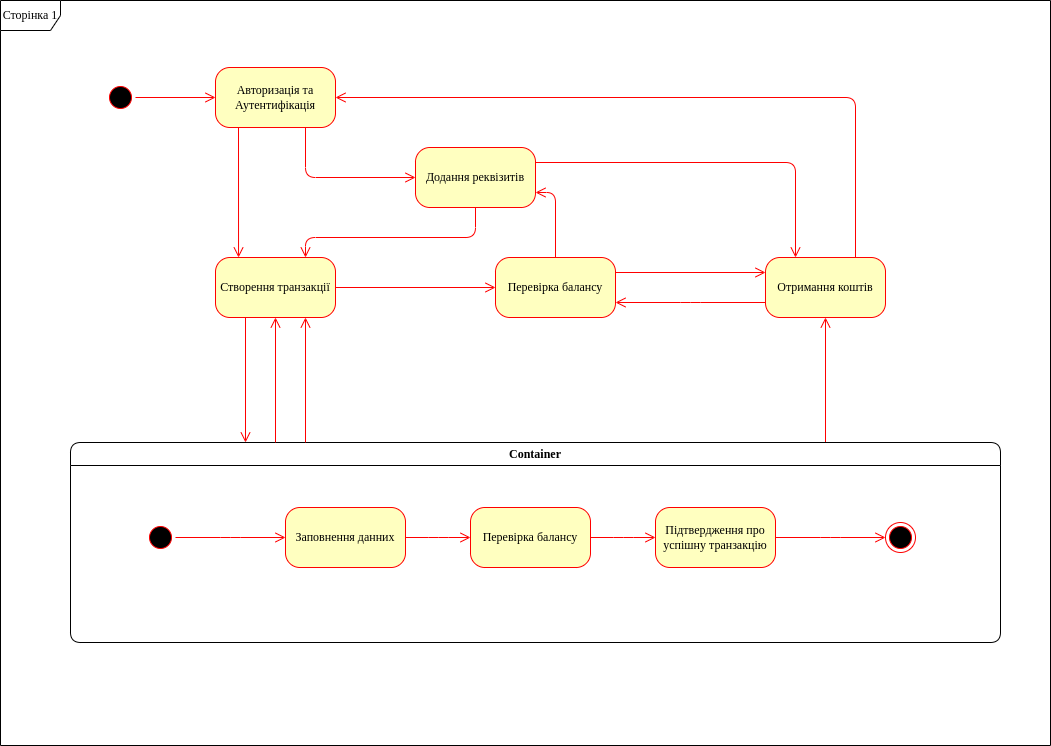

The diagram above was exported from draw.io. Its source (the exported page's mxGraphModel, read from the mxfile embedded in the PNG):
<mxGraphModel dx="2844" dy="1384" grid="1" gridSize="10" guides="1" tooltips="1" connect="1" arrows="1" fold="1" page="1" pageScale="1" pageWidth="1100" pageHeight="850" background="none" math="0" shadow="0">
  <root>
    <mxCell id="0" />
    <mxCell id="1" parent="0" />
    <mxCell id="382b91b5511bd0f7-1" value="" style="ellipse;html=1;shape=startState;fillColor=#000000;strokeColor=#ff0000;rounded=1;shadow=0;comic=0;labelBackgroundColor=none;fontFamily=Verdana;fontSize=12;fontColor=#000000;align=center;direction=south;" parent="1" vertex="1">
      <mxGeometry x="130" y="135" width="30" height="30" as="geometry" />
    </mxCell>
    <mxCell id="382b91b5511bd0f7-5" value="Створення транзакції" style="rounded=1;whiteSpace=wrap;html=1;arcSize=24;fillColor=#ffffc0;strokeColor=#ff0000;shadow=0;comic=0;labelBackgroundColor=none;fontFamily=Verdana;fontSize=12;fontColor=#000000;align=center;" parent="1" vertex="1">
      <mxGeometry x="240" y="310" width="120" height="60" as="geometry" />
    </mxCell>
    <mxCell id="382b91b5511bd0f7-6" value="Авторизація та Аутентифікація" style="rounded=1;whiteSpace=wrap;html=1;arcSize=24;fillColor=#ffffc0;strokeColor=#ff0000;shadow=0;comic=0;labelBackgroundColor=none;fontFamily=Verdana;fontSize=12;fontColor=#000000;align=center;" parent="1" vertex="1">
      <mxGeometry x="240" y="120" width="120" height="60" as="geometry" />
    </mxCell>
    <mxCell id="3cde6dad864a17aa-3" style="edgeStyle=orthogonalEdgeStyle;html=1;exitX=1;exitY=0.25;entryX=0.25;entryY=0;labelBackgroundColor=none;endArrow=open;endSize=8;strokeColor=#ff0000;fontFamily=Verdana;fontSize=12;align=left;" parent="1" source="382b91b5511bd0f7-7" target="382b91b5511bd0f7-9" edge="1">
      <mxGeometry relative="1" as="geometry" />
    </mxCell>
    <mxCell id="382b91b5511bd0f7-7" value="Додання реквізитів" style="rounded=1;whiteSpace=wrap;html=1;arcSize=24;fillColor=#ffffc0;strokeColor=#ff0000;shadow=0;comic=0;labelBackgroundColor=none;fontFamily=Verdana;fontSize=12;fontColor=#000000;align=center;" parent="1" vertex="1">
      <mxGeometry x="440" y="200" width="120" height="60" as="geometry" />
    </mxCell>
    <mxCell id="3cde6dad864a17aa-4" style="edgeStyle=orthogonalEdgeStyle;html=1;exitX=0.75;exitY=0;entryX=1;entryY=0.5;labelBackgroundColor=none;endArrow=open;endSize=8;strokeColor=#ff0000;fontFamily=Verdana;fontSize=12;align=left;" parent="1" source="382b91b5511bd0f7-9" target="382b91b5511bd0f7-6" edge="1">
      <mxGeometry relative="1" as="geometry">
        <Array as="points">
          <mxPoint x="880" y="150" />
        </Array>
      </mxGeometry>
    </mxCell>
    <mxCell id="3cde6dad864a17aa-13" style="edgeStyle=elbowEdgeStyle;html=1;exitX=0;exitY=0.75;entryX=1;entryY=0.75;labelBackgroundColor=none;endArrow=open;endSize=8;strokeColor=#ff0000;fontFamily=Verdana;fontSize=12;align=left;" parent="1" source="382b91b5511bd0f7-9" target="382b91b5511bd0f7-10" edge="1">
      <mxGeometry relative="1" as="geometry" />
    </mxCell>
    <mxCell id="382b91b5511bd0f7-9" value="Отримання коштів" style="rounded=1;whiteSpace=wrap;html=1;arcSize=24;fillColor=#ffffc0;strokeColor=#ff0000;shadow=0;comic=0;labelBackgroundColor=none;fontFamily=Verdana;fontSize=12;fontColor=#000000;align=center;" parent="1" vertex="1">
      <mxGeometry x="790" y="310" width="120" height="60" as="geometry" />
    </mxCell>
    <mxCell id="382b91b5511bd0f7-10" value="Перевірка балансу" style="rounded=1;whiteSpace=wrap;html=1;arcSize=24;fillColor=#ffffc0;strokeColor=#ff0000;shadow=0;comic=0;labelBackgroundColor=none;fontFamily=Verdana;fontSize=12;fontColor=#000000;align=center;" parent="1" vertex="1">
      <mxGeometry x="520" y="310" width="120" height="60" as="geometry" />
    </mxCell>
    <mxCell id="3cde6dad864a17aa-5" style="edgeStyle=elbowEdgeStyle;html=1;labelBackgroundColor=none;endArrow=open;endSize=8;strokeColor=#ff0000;fontFamily=Verdana;fontSize=12;align=left;" parent="1" source="2a3bc250acf0617d-7" target="382b91b5511bd0f7-9" edge="1">
      <mxGeometry relative="1" as="geometry" />
    </mxCell>
    <mxCell id="2a3bc250acf0617d-7" value="Container" style="swimlane;whiteSpace=wrap;html=1;rounded=1;shadow=0;comic=0;labelBackgroundColor=none;strokeWidth=1;fontFamily=Verdana;fontSize=12;align=center;" parent="1" vertex="1">
      <mxGeometry x="95" y="495" width="930" height="200" as="geometry" />
    </mxCell>
    <mxCell id="3cde6dad864a17aa-10" style="edgeStyle=elbowEdgeStyle;html=1;labelBackgroundColor=none;endArrow=open;endSize=8;strokeColor=#ff0000;fontFamily=Verdana;fontSize=12;align=left;" parent="2a3bc250acf0617d-7" source="382b91b5511bd0f7-8" target="3cde6dad864a17aa-1" edge="1">
      <mxGeometry relative="1" as="geometry" />
    </mxCell>
    <mxCell id="382b91b5511bd0f7-8" value="Заповнення данних" style="rounded=1;whiteSpace=wrap;html=1;arcSize=24;fillColor=#ffffc0;strokeColor=#ff0000;shadow=0;comic=0;labelBackgroundColor=none;fontFamily=Verdana;fontSize=12;fontColor=#000000;align=center;" parent="2a3bc250acf0617d-7" vertex="1">
      <mxGeometry x="215" y="65" width="120" height="60" as="geometry" />
    </mxCell>
    <mxCell id="24f968d109e7d6b4-3" value="" style="ellipse;html=1;shape=endState;fillColor=#000000;strokeColor=#ff0000;rounded=1;shadow=0;comic=0;labelBackgroundColor=none;fontFamily=Verdana;fontSize=12;fontColor=#000000;align=center;" parent="2a3bc250acf0617d-7" vertex="1">
      <mxGeometry x="815" y="80" width="30" height="30" as="geometry" />
    </mxCell>
    <mxCell id="3cde6dad864a17aa-9" style="edgeStyle=elbowEdgeStyle;html=1;labelBackgroundColor=none;endArrow=open;endSize=8;strokeColor=#ff0000;fontFamily=Verdana;fontSize=12;align=left;" parent="2a3bc250acf0617d-7" source="2a3bc250acf0617d-3" target="382b91b5511bd0f7-8" edge="1">
      <mxGeometry relative="1" as="geometry" />
    </mxCell>
    <mxCell id="2a3bc250acf0617d-3" value="" style="ellipse;html=1;shape=startState;fillColor=#000000;strokeColor=#ff0000;rounded=1;shadow=0;comic=0;labelBackgroundColor=none;fontFamily=Verdana;fontSize=12;fontColor=#000000;align=center;direction=south;" parent="2a3bc250acf0617d-7" vertex="1">
      <mxGeometry x="75" y="80" width="30" height="30" as="geometry" />
    </mxCell>
    <mxCell id="3cde6dad864a17aa-11" style="edgeStyle=elbowEdgeStyle;html=1;labelBackgroundColor=none;endArrow=open;endSize=8;strokeColor=#ff0000;fontFamily=Verdana;fontSize=12;align=left;" parent="2a3bc250acf0617d-7" source="3cde6dad864a17aa-1" target="3cde6dad864a17aa-2" edge="1">
      <mxGeometry relative="1" as="geometry" />
    </mxCell>
    <mxCell id="3cde6dad864a17aa-1" value="Перевірка балансу" style="rounded=1;whiteSpace=wrap;html=1;arcSize=24;fillColor=#ffffc0;strokeColor=#ff0000;shadow=0;comic=0;labelBackgroundColor=none;fontFamily=Verdana;fontSize=12;fontColor=#000000;align=center;" parent="2a3bc250acf0617d-7" vertex="1">
      <mxGeometry x="400" y="65" width="120" height="60" as="geometry" />
    </mxCell>
    <mxCell id="3cde6dad864a17aa-12" style="edgeStyle=elbowEdgeStyle;html=1;labelBackgroundColor=none;endArrow=open;endSize=8;strokeColor=#ff0000;fontFamily=Verdana;fontSize=12;align=left;" parent="2a3bc250acf0617d-7" source="3cde6dad864a17aa-2" target="24f968d109e7d6b4-3" edge="1">
      <mxGeometry relative="1" as="geometry" />
    </mxCell>
    <mxCell id="3cde6dad864a17aa-2" value="Підтвердження про успішну транзакцію" style="rounded=1;whiteSpace=wrap;html=1;arcSize=24;fillColor=#ffffc0;strokeColor=#ff0000;shadow=0;comic=0;labelBackgroundColor=none;fontFamily=Verdana;fontSize=12;fontColor=#000000;align=center;" parent="2a3bc250acf0617d-7" vertex="1">
      <mxGeometry x="585" y="65" width="120" height="60" as="geometry" />
    </mxCell>
    <mxCell id="2a3bc250acf0617d-8" value="Сторінка 1" style="shape=umlFrame;whiteSpace=wrap;html=1;rounded=1;shadow=0;comic=0;labelBackgroundColor=none;strokeWidth=1;fontFamily=Verdana;fontSize=12;align=center;" parent="1" vertex="1">
      <mxGeometry x="25" y="53" width="1050" height="745" as="geometry" />
    </mxCell>
    <mxCell id="2a3bc250acf0617d-9" style="edgeStyle=orthogonalEdgeStyle;html=1;labelBackgroundColor=none;endArrow=open;endSize=8;strokeColor=#ff0000;fontFamily=Verdana;fontSize=12;align=left;" parent="1" source="382b91b5511bd0f7-1" target="382b91b5511bd0f7-6" edge="1">
      <mxGeometry relative="1" as="geometry" />
    </mxCell>
    <mxCell id="2a3bc250acf0617d-10" style="edgeStyle=orthogonalEdgeStyle;html=1;labelBackgroundColor=none;endArrow=open;endSize=8;strokeColor=#ff0000;fontFamily=Verdana;fontSize=12;align=left;entryX=0;entryY=0.5;" parent="1" source="382b91b5511bd0f7-6" target="382b91b5511bd0f7-7" edge="1">
      <mxGeometry relative="1" as="geometry">
        <Array as="points">
          <mxPoint x="330" y="230" />
        </Array>
      </mxGeometry>
    </mxCell>
    <mxCell id="2a3bc250acf0617d-11" style="edgeStyle=orthogonalEdgeStyle;html=1;entryX=0.75;entryY=0;labelBackgroundColor=none;endArrow=open;endSize=8;strokeColor=#ff0000;fontFamily=Verdana;fontSize=12;align=left;exitX=0.5;exitY=1;" parent="1" source="382b91b5511bd0f7-7" target="382b91b5511bd0f7-5" edge="1">
      <mxGeometry relative="1" as="geometry">
        <mxPoint x="520" y="300" as="sourcePoint" />
        <Array as="points">
          <mxPoint x="500" y="290" />
          <mxPoint x="330" y="290" />
        </Array>
      </mxGeometry>
    </mxCell>
    <mxCell id="2a3bc250acf0617d-12" style="edgeStyle=orthogonalEdgeStyle;html=1;labelBackgroundColor=none;endArrow=open;endSize=8;strokeColor=#ff0000;fontFamily=Verdana;fontSize=12;align=left;entryX=0.192;entryY=0;entryDx=0;entryDy=0;entryPerimeter=0;" parent="1" target="382b91b5511bd0f7-5" edge="1">
      <mxGeometry relative="1" as="geometry">
        <mxPoint x="263" y="180" as="sourcePoint" />
        <mxPoint x="270" y="310" as="targetPoint" />
        <Array as="points">
          <mxPoint x="263" y="180" />
        </Array>
      </mxGeometry>
    </mxCell>
    <mxCell id="2a3bc250acf0617d-13" style="edgeStyle=orthogonalEdgeStyle;html=1;exitX=1;exitY=0.5;entryX=0;entryY=0.5;labelBackgroundColor=none;endArrow=open;endSize=8;strokeColor=#ff0000;fontFamily=Verdana;fontSize=12;align=left;" parent="1" source="382b91b5511bd0f7-5" target="382b91b5511bd0f7-10" edge="1">
      <mxGeometry relative="1" as="geometry" />
    </mxCell>
    <mxCell id="2a3bc250acf0617d-14" style="edgeStyle=orthogonalEdgeStyle;html=1;exitX=0.5;exitY=0;entryX=1;entryY=0.75;labelBackgroundColor=none;endArrow=open;endSize=8;strokeColor=#ff0000;fontFamily=Verdana;fontSize=12;align=left;" parent="1" source="382b91b5511bd0f7-10" target="382b91b5511bd0f7-7" edge="1">
      <mxGeometry relative="1" as="geometry" />
    </mxCell>
    <mxCell id="2a3bc250acf0617d-15" style="edgeStyle=orthogonalEdgeStyle;html=1;exitX=1;exitY=0.25;entryX=0;entryY=0.25;labelBackgroundColor=none;endArrow=open;endSize=8;strokeColor=#ff0000;fontFamily=Verdana;fontSize=12;align=left;" parent="1" source="382b91b5511bd0f7-10" target="382b91b5511bd0f7-9" edge="1">
      <mxGeometry relative="1" as="geometry" />
    </mxCell>
    <mxCell id="3cde6dad864a17aa-6" style="edgeStyle=elbowEdgeStyle;html=1;labelBackgroundColor=none;endArrow=open;endSize=8;strokeColor=#ff0000;fontFamily=Verdana;fontSize=12;align=left;entryX=0.75;entryY=1;" parent="1" source="2a3bc250acf0617d-7" target="382b91b5511bd0f7-5" edge="1">
      <mxGeometry relative="1" as="geometry">
        <mxPoint x="340" y="505" as="sourcePoint" />
        <mxPoint x="340" y="380" as="targetPoint" />
      </mxGeometry>
    </mxCell>
    <mxCell id="3cde6dad864a17aa-7" style="edgeStyle=elbowEdgeStyle;html=1;labelBackgroundColor=none;endArrow=open;endSize=8;strokeColor=#ff0000;fontFamily=Verdana;fontSize=12;align=left;entryX=0.5;entryY=1;" parent="1" source="2a3bc250acf0617d-7" target="382b91b5511bd0f7-5" edge="1">
      <mxGeometry relative="1" as="geometry">
        <mxPoint x="340" y="505" as="sourcePoint" />
        <mxPoint x="340" y="380" as="targetPoint" />
      </mxGeometry>
    </mxCell>
    <mxCell id="3cde6dad864a17aa-8" style="edgeStyle=elbowEdgeStyle;html=1;labelBackgroundColor=none;endArrow=open;endSize=8;strokeColor=#ff0000;fontFamily=Verdana;fontSize=12;align=left;exitX=0.25;exitY=1;" parent="1" source="382b91b5511bd0f7-5" target="2a3bc250acf0617d-7" edge="1">
      <mxGeometry relative="1" as="geometry">
        <mxPoint x="350" y="515" as="sourcePoint" />
        <mxPoint x="350" y="390" as="targetPoint" />
      </mxGeometry>
    </mxCell>
  </root>
</mxGraphModel>